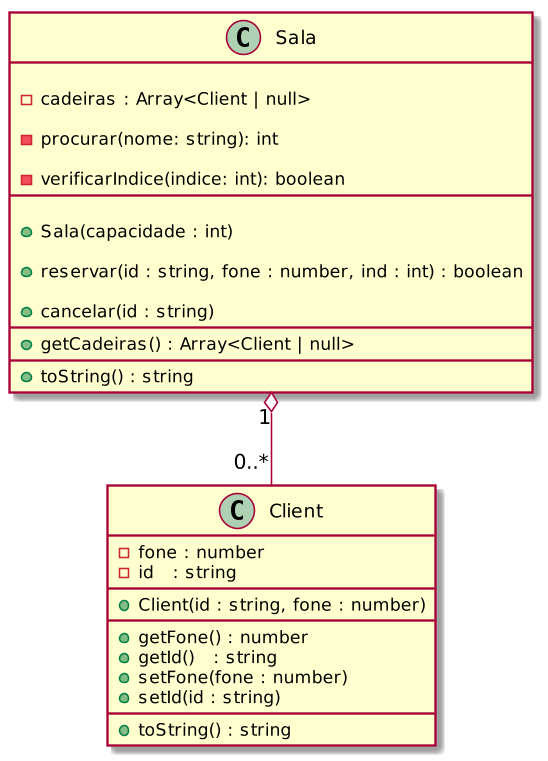

The diagram above was rendered by PlantUML. Its source (embedded in the PNG):
@startuml

skinparam defaultFontName Hasklig
skinparam dpi 150

class Client {
  - fone : number
  - id   : string
  __
  + Client(id : string, fone : number)
  __
  + getFone() : number
  + getId()   : string
  + setFone(fone : number)
  + setId(id : string)
  __
  + toString() : string
}

class Sala {
  
  - cadeiras : Array<Client | null>
  
  - procurar(nome: string): int
  
  - verificarIndice(indice: int): boolean
  __
  
  + Sala(capacidade : int)
  
  + reservar(id : string, fone : number, ind : int) : boolean
  
  + cancelar(id : string)
  __
  + getCadeiras() : Array<Client | null>
  __
  + toString() : string
}

Sala "1" o-- "0..*" Client
@enduml